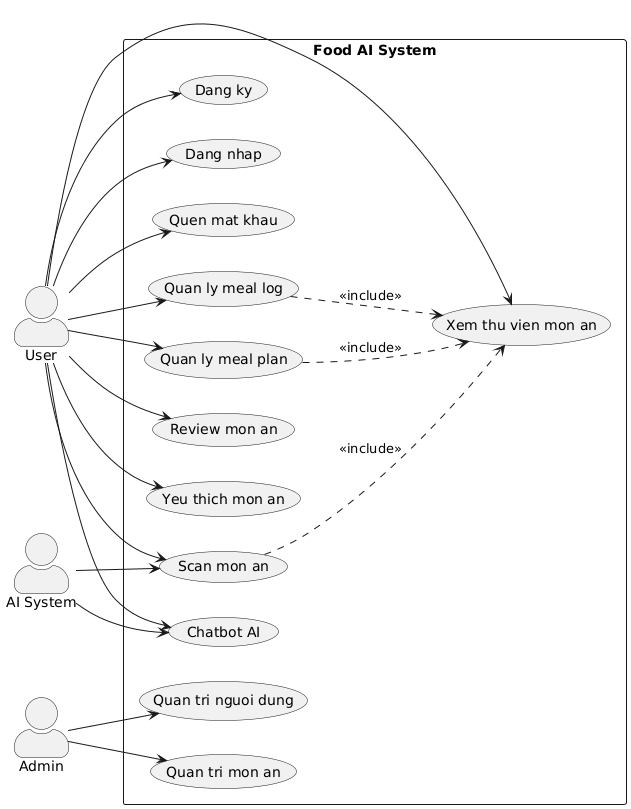

The diagram above was rendered by PlantUML. Its source (embedded in the PNG):
@startuml
left to right direction
skinparam packageStyle rectangle
skinparam shadowing false
skinparam actorStyle awesome

actor User
actor Admin
actor "AI System" as AI

rectangle "Food AI System" {
  usecase "Dang ky" as UC_Register
  usecase "Dang nhap" as UC_Login
  usecase "Quen mat khau" as UC_ForgotPassword

  usecase "Scan mon an" as UC_ScanFood
  usecase "Xem thu vien mon an" as UC_FoodLibrary
  usecase "Quan ly meal log" as UC_MealLog
  usecase "Quan ly meal plan" as UC_MealPlan

  usecase "Chatbot AI" as UC_Chatbot
  usecase "Review mon an" as UC_ReviewFood
  usecase "Yeu thich mon an" as UC_FavoriteFood

  usecase "Quan tri nguoi dung" as UC_AdminUsers
  usecase "Quan tri mon an" as UC_AdminFoods
}

User --> UC_Register
User --> UC_Login
User --> UC_ForgotPassword
User --> UC_ScanFood
User --> UC_FoodLibrary
User --> UC_MealLog
User --> UC_MealPlan
User --> UC_Chatbot
User --> UC_ReviewFood
User --> UC_FavoriteFood

Admin --> UC_AdminUsers
Admin --> UC_AdminFoods

AI --> UC_ScanFood
AI --> UC_Chatbot

UC_ScanFood ..> UC_FoodLibrary : <<include>>
UC_MealLog ..> UC_FoodLibrary : <<include>>
UC_MealPlan ..> UC_FoodLibrary : <<include>>

@enduml